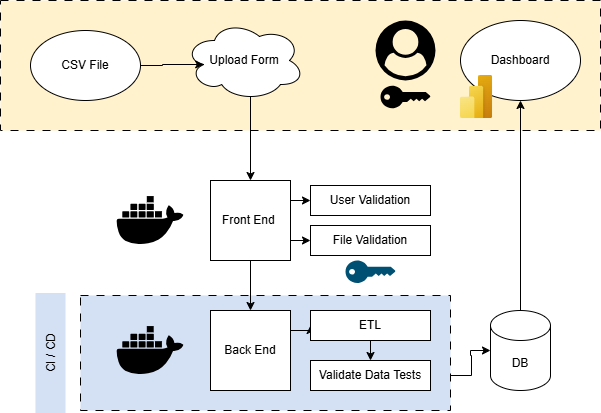

The diagram above was exported from draw.io. Its source (the exported page's mxGraphModel, read from the mxfile embedded in the PNG):
<mxGraphModel dx="671" dy="628" grid="1" gridSize="10" guides="1" tooltips="1" connect="1" arrows="1" fold="1" page="1" pageScale="1" pageWidth="850" pageHeight="1100" math="0" shadow="0">
  <root>
    <mxCell id="0" />
    <mxCell id="1" parent="0" />
    <mxCell id="TnRTHzyOiVZe_L85VyAt-25" parent="1" style="rounded=0;whiteSpace=wrap;html=1;fillColor=#FFF2CC;dashed=1;dashPattern=8 8;" value="" vertex="1">
      <mxGeometry height="130" width="600" x="100" y="80" as="geometry" />
    </mxCell>
    <mxCell id="TnRTHzyOiVZe_L85VyAt-24" parent="1" style="rounded=0;whiteSpace=wrap;html=1;dashed=1;dashPattern=8 8;fillColor=#D4E1F5;" value="" vertex="1">
      <mxGeometry height="115" width="370" x="180" y="375" as="geometry" />
    </mxCell>
    <mxCell id="eYXeBND1H7AaeeGSvM0E-1" parent="1" style="ellipse;whiteSpace=wrap;html=1;" value="CSV File" vertex="1">
      <mxGeometry height="70" width="110" x="130" y="110" as="geometry" />
    </mxCell>
    <mxCell id="TnRTHzyOiVZe_L85VyAt-19" edge="1" parent="1" source="eYXeBND1H7AaeeGSvM0E-3" style="edgeStyle=orthogonalEdgeStyle;rounded=0;orthogonalLoop=1;jettySize=auto;html=1;exitX=1;exitY=0.25;exitDx=0;exitDy=0;entryX=0;entryY=0.5;entryDx=0;entryDy=0;" target="TnRTHzyOiVZe_L85VyAt-15">
      <mxGeometry relative="1" as="geometry" />
    </mxCell>
    <mxCell id="eYXeBND1H7AaeeGSvM0E-3" parent="1" style="whiteSpace=wrap;html=1;aspect=fixed;" value="Back End" vertex="1">
      <mxGeometry height="80" width="80" x="310" y="390" as="geometry" />
    </mxCell>
    <mxCell id="eYXeBND1H7AaeeGSvM0E-8" edge="1" parent="1" source="eYXeBND1H7AaeeGSvM0E-4" style="edgeStyle=orthogonalEdgeStyle;rounded=0;orthogonalLoop=1;jettySize=auto;html=1;" target="eYXeBND1H7AaeeGSvM0E-5" value="">
      <mxGeometry relative="1" as="geometry" />
    </mxCell>
    <mxCell id="eYXeBND1H7AaeeGSvM0E-4" parent="1" style="shape=cylinder3;whiteSpace=wrap;html=1;boundedLbl=1;backgroundOutline=1;size=15;" value="DB" vertex="1">
      <mxGeometry height="80" width="60" x="590" y="390" as="geometry" />
    </mxCell>
    <mxCell id="eYXeBND1H7AaeeGSvM0E-5" parent="1" style="ellipse;whiteSpace=wrap;html=1;" value="Dashboard" vertex="1">
      <mxGeometry height="80" width="120" x="560" y="100" as="geometry" />
    </mxCell>
    <mxCell id="TnRTHzyOiVZe_L85VyAt-10" edge="1" parent="1" source="TnRTHzyOiVZe_L85VyAt-1" style="edgeStyle=orthogonalEdgeStyle;rounded=0;orthogonalLoop=1;jettySize=auto;html=1;exitX=0.55;exitY=0.95;exitDx=0;exitDy=0;exitPerimeter=0;entryX=0.5;entryY=0;entryDx=0;entryDy=0;" target="TnRTHzyOiVZe_L85VyAt-5">
      <mxGeometry relative="1" as="geometry" />
    </mxCell>
    <mxCell id="TnRTHzyOiVZe_L85VyAt-1" parent="1" style="ellipse;shape=cloud;whiteSpace=wrap;html=1;" value="Upload Form" vertex="1">
      <mxGeometry height="80" width="120" x="284" y="100" as="geometry" />
    </mxCell>
    <mxCell id="TnRTHzyOiVZe_L85VyAt-2" edge="1" parent="1" source="eYXeBND1H7AaeeGSvM0E-1" style="edgeStyle=orthogonalEdgeStyle;rounded=0;orthogonalLoop=1;jettySize=auto;html=1;exitX=1;exitY=0.5;exitDx=0;exitDy=0;entryX=0.16;entryY=0.55;entryDx=0;entryDy=0;entryPerimeter=0;" target="TnRTHzyOiVZe_L85VyAt-1">
      <mxGeometry relative="1" as="geometry" />
    </mxCell>
    <mxCell id="TnRTHzyOiVZe_L85VyAt-3" parent="1" style="shape=image;html=1;verticalAlign=top;verticalLabelPosition=bottom;labelBackgroundColor=#ffffff;imageAspect=0;aspect=fixed;image=https://icons.diagrams.net/icon-cache1/Boxicons_Logos-2642/bxl-docker-1377.svg" value="" vertex="1">
      <mxGeometry height="80" width="80" x="210" y="260" as="geometry" />
    </mxCell>
    <mxCell id="TnRTHzyOiVZe_L85VyAt-4" parent="1" style="shape=image;html=1;verticalAlign=top;verticalLabelPosition=bottom;labelBackgroundColor=#ffffff;imageAspect=0;aspect=fixed;image=https://icons.diagrams.net/icon-cache1/Boxicons_Logos-2642/bxl-docker-1377.svg" value="" vertex="1">
      <mxGeometry height="80" width="80" x="210" y="390" as="geometry" />
    </mxCell>
    <mxCell id="TnRTHzyOiVZe_L85VyAt-12" edge="1" parent="1" source="TnRTHzyOiVZe_L85VyAt-5" style="edgeStyle=orthogonalEdgeStyle;rounded=0;orthogonalLoop=1;jettySize=auto;html=1;exitX=0.5;exitY=1;exitDx=0;exitDy=0;entryX=0.5;entryY=0;entryDx=0;entryDy=0;" target="eYXeBND1H7AaeeGSvM0E-3">
      <mxGeometry relative="1" as="geometry" />
    </mxCell>
    <mxCell id="TnRTHzyOiVZe_L85VyAt-13" edge="1" parent="1" source="TnRTHzyOiVZe_L85VyAt-5" style="edgeStyle=orthogonalEdgeStyle;rounded=0;orthogonalLoop=1;jettySize=auto;html=1;exitX=1;exitY=0.25;exitDx=0;exitDy=0;entryX=0;entryY=0.5;entryDx=0;entryDy=0;" target="TnRTHzyOiVZe_L85VyAt-8">
      <mxGeometry relative="1" as="geometry" />
    </mxCell>
    <mxCell id="TnRTHzyOiVZe_L85VyAt-14" edge="1" parent="1" source="TnRTHzyOiVZe_L85VyAt-5" style="edgeStyle=orthogonalEdgeStyle;rounded=0;orthogonalLoop=1;jettySize=auto;html=1;exitX=1;exitY=0.75;exitDx=0;exitDy=0;entryX=0;entryY=0.5;entryDx=0;entryDy=0;" target="TnRTHzyOiVZe_L85VyAt-9">
      <mxGeometry relative="1" as="geometry" />
    </mxCell>
    <mxCell id="TnRTHzyOiVZe_L85VyAt-5" parent="1" style="whiteSpace=wrap;html=1;aspect=fixed;" value="Front End&amp;nbsp;" vertex="1">
      <mxGeometry height="80" width="80" x="310" y="260" as="geometry" />
    </mxCell>
    <mxCell id="TnRTHzyOiVZe_L85VyAt-8" parent="1" style="rounded=0;whiteSpace=wrap;html=1;" value="User Validation" vertex="1">
      <mxGeometry height="30" width="120" x="410" y="265" as="geometry" />
    </mxCell>
    <mxCell id="TnRTHzyOiVZe_L85VyAt-9" parent="1" style="rounded=0;whiteSpace=wrap;html=1;" value="File Validation" vertex="1">
      <mxGeometry height="30" width="120" x="410" y="305" as="geometry" />
    </mxCell>
    <mxCell id="TnRTHzyOiVZe_L85VyAt-11" parent="1" style="points=[[0,0.5,0],[0.24,0,0],[0.5,0.28,0],[0.995,0.475,0],[0.5,0.72,0],[0.24,1,0]];verticalLabelPosition=bottom;sketch=0;html=1;verticalAlign=top;aspect=fixed;align=center;pointerEvents=1;shape=mxgraph.cisco19.key2;fillColor=none;strokeColor=#005073;" value="" vertex="1">
      <mxGeometry height="22.5" width="50" x="445" y="340" as="geometry" />
    </mxCell>
    <mxCell id="TnRTHzyOiVZe_L85VyAt-20" edge="1" parent="1" source="TnRTHzyOiVZe_L85VyAt-15" style="edgeStyle=orthogonalEdgeStyle;rounded=0;orthogonalLoop=1;jettySize=auto;html=1;exitX=0.5;exitY=1;exitDx=0;exitDy=0;entryX=0.5;entryY=0;entryDx=0;entryDy=0;" target="TnRTHzyOiVZe_L85VyAt-18">
      <mxGeometry relative="1" as="geometry" />
    </mxCell>
    <mxCell id="TnRTHzyOiVZe_L85VyAt-15" parent="1" style="rounded=0;whiteSpace=wrap;html=1;" value="ETL" vertex="1">
      <mxGeometry height="30" width="120" x="410" y="390" as="geometry" />
    </mxCell>
    <mxCell id="TnRTHzyOiVZe_L85VyAt-18" parent="1" style="rounded=0;whiteSpace=wrap;html=1;" value="Validate Data Tests" vertex="1">
      <mxGeometry height="30" width="120" x="410" y="440" as="geometry" />
    </mxCell>
    <mxCell id="TnRTHzyOiVZe_L85VyAt-21" edge="1" parent="1" style="edgeStyle=orthogonalEdgeStyle;rounded=0;orthogonalLoop=1;jettySize=auto;html=1;exitX=1;exitY=0.5;exitDx=0;exitDy=0;entryX=0;entryY=0.5;entryDx=0;entryDy=0;entryPerimeter=0;" target="eYXeBND1H7AaeeGSvM0E-4">
      <mxGeometry relative="1" as="geometry">
        <mxPoint x="550" y="455" as="sourcePoint" />
      </mxGeometry>
    </mxCell>
    <mxCell id="TnRTHzyOiVZe_L85VyAt-22" parent="1" style="image;aspect=fixed;html=1;points=[];align=center;fontSize=12;image=img/lib/azure2/power_platform/PowerBI.svg;" value="" vertex="1">
      <mxGeometry height="43" width="32.25" x="560" y="155" as="geometry" />
    </mxCell>
    <mxCell id="TnRTHzyOiVZe_L85VyAt-29" parent="1" style="points=[[0,0.5,0],[0.24,0,0],[0.5,0.28,0],[0.995,0.475,0],[0.5,0.72,0],[0.24,1,0]];verticalLabelPosition=bottom;sketch=0;html=1;verticalAlign=top;aspect=fixed;align=center;pointerEvents=1;shape=mxgraph.cisco19.key2;fillColor=#000000;strokeColor=#000000;" value="" vertex="1">
      <mxGeometry height="22.5" width="50" x="480" y="165.25" as="geometry" />
    </mxCell>
    <mxCell id="TnRTHzyOiVZe_L85VyAt-30" parent="1" style="points=[];aspect=fixed;html=1;align=center;shadow=0;dashed=0;fillColor=#000000;strokeColor=none;shape=mxgraph.alibaba_cloud.user;" value="" vertex="1">
      <mxGeometry height="60" width="60" x="475" y="100" as="geometry" />
    </mxCell>
    <mxCell id="TnRTHzyOiVZe_L85VyAt-32" parent="1" style="rounded=0;whiteSpace=wrap;html=1;rotation=-90;strokeColor=none;fillColor=#D4E1F5;" value="CI / CD" vertex="1">
      <mxGeometry height="30" width="120" x="90" y="417.5" as="geometry" />
    </mxCell>
  </root>
</mxGraphModel>